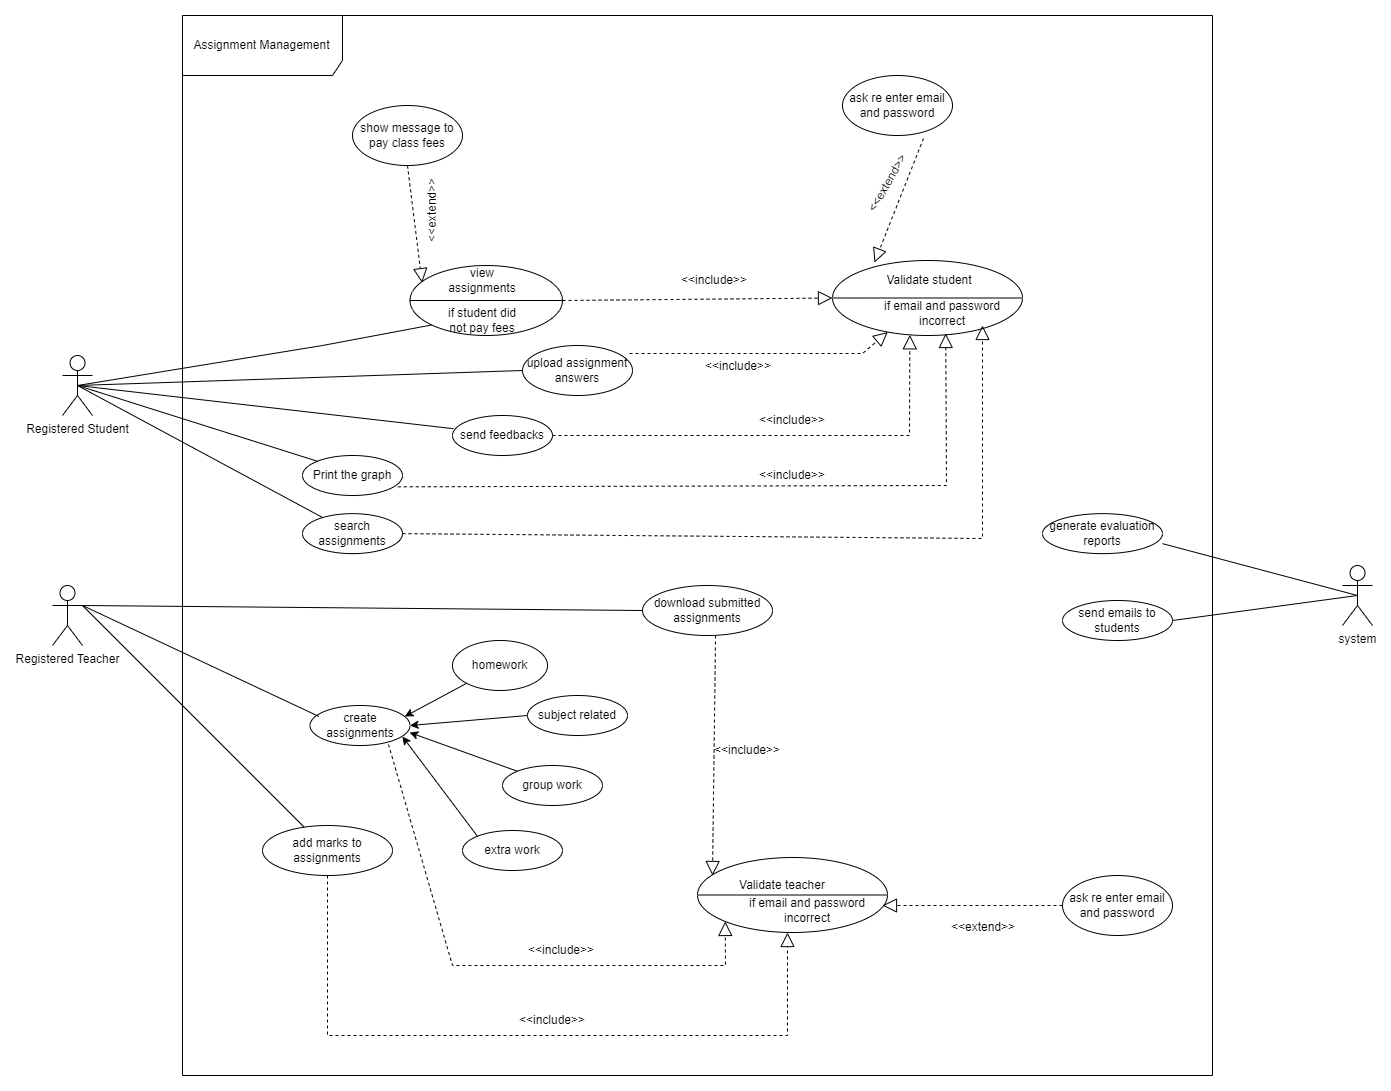

The diagram above was exported from draw.io. Its source (the exported page's mxGraphModel, read from the mxfile embedded in the PNG):
<mxGraphModel dx="2550" dy="1914" grid="1" gridSize="10" guides="1" tooltips="1" connect="1" arrows="1" fold="1" page="1" pageScale="1" pageWidth="827" pageHeight="1169" math="0" shadow="0">
  <root>
    <mxCell id="0" />
    <mxCell id="1" parent="0" />
    <mxCell id="T84lZiHAEy41EX1H6k9u-1" value="Registered Student" style="shape=umlActor;verticalLabelPosition=bottom;verticalAlign=top;html=1;outlineConnect=0;" parent="1" vertex="1">
      <mxGeometry x="-110" y="140" width="30" height="60" as="geometry" />
    </mxCell>
    <mxCell id="T84lZiHAEy41EX1H6k9u-5" value="Registered Teacher" style="shape=umlActor;verticalLabelPosition=bottom;verticalAlign=top;html=1;" parent="1" vertex="1">
      <mxGeometry x="-120" y="370" width="30" height="60" as="geometry" />
    </mxCell>
    <mxCell id="T84lZiHAEy41EX1H6k9u-9" value="create assignments" style="ellipse;whiteSpace=wrap;html=1;align=center;" parent="1" vertex="1">
      <mxGeometry x="137.5" y="490" width="100" height="40" as="geometry" />
    </mxCell>
    <mxCell id="T84lZiHAEy41EX1H6k9u-13" value="download submitted assignments" style="ellipse;whiteSpace=wrap;html=1;align=center;" parent="1" vertex="1">
      <mxGeometry x="470" y="370" width="130" height="50" as="geometry" />
    </mxCell>
    <mxCell id="T84lZiHAEy41EX1H6k9u-16" value="add marks to assignments" style="ellipse;whiteSpace=wrap;html=1;align=center;" parent="1" vertex="1">
      <mxGeometry x="90" y="610" width="130" height="50" as="geometry" />
    </mxCell>
    <mxCell id="T84lZiHAEy41EX1H6k9u-17" value="" style="endArrow=none;html=1;rounded=0;exitX=1;exitY=0.3333333333333333;exitDx=0;exitDy=0;exitPerimeter=0;entryX=0.09;entryY=0.275;entryDx=0;entryDy=0;entryPerimeter=0;" parent="1" source="T84lZiHAEy41EX1H6k9u-5" target="T84lZiHAEy41EX1H6k9u-9" edge="1">
      <mxGeometry width="50" height="50" relative="1" as="geometry">
        <mxPoint x="220" y="460" as="sourcePoint" />
        <mxPoint x="220" y="540" as="targetPoint" />
      </mxGeometry>
    </mxCell>
    <mxCell id="T84lZiHAEy41EX1H6k9u-18" value="" style="endArrow=none;html=1;rounded=0;exitX=1;exitY=0.3333333333333333;exitDx=0;exitDy=0;exitPerimeter=0;" parent="1" source="T84lZiHAEy41EX1H6k9u-5" target="T84lZiHAEy41EX1H6k9u-16" edge="1">
      <mxGeometry width="50" height="50" relative="1" as="geometry">
        <mxPoint x="80" y="410" as="sourcePoint" />
        <mxPoint x="280" y="430" as="targetPoint" />
      </mxGeometry>
    </mxCell>
    <mxCell id="T84lZiHAEy41EX1H6k9u-20" value="upload assignment answers" style="ellipse;whiteSpace=wrap;html=1;align=center;" parent="1" vertex="1">
      <mxGeometry x="350" y="130" width="110" height="50" as="geometry" />
    </mxCell>
    <mxCell id="T84lZiHAEy41EX1H6k9u-21" value="" style="endArrow=none;html=1;rounded=0;entryX=0;entryY=1;entryDx=0;entryDy=0;exitX=0.5;exitY=0.5;exitDx=0;exitDy=0;exitPerimeter=0;" parent="1" source="T84lZiHAEy41EX1H6k9u-1" target="T84lZiHAEy41EX1H6k9u-50" edge="1">
      <mxGeometry width="50" height="50" relative="1" as="geometry">
        <mxPoint x="140" y="220" as="sourcePoint" />
        <mxPoint x="256.1091270347399" y="129.74873734152925" as="targetPoint" />
        <Array as="points">
          <mxPoint x="150" y="130" />
        </Array>
      </mxGeometry>
    </mxCell>
    <mxCell id="T84lZiHAEy41EX1H6k9u-22" value="" style="endArrow=none;html=1;rounded=0;entryX=0;entryY=0.5;entryDx=0;entryDy=0;exitX=0.5;exitY=0.5;exitDx=0;exitDy=0;exitPerimeter=0;" parent="1" source="T84lZiHAEy41EX1H6k9u-1" target="T84lZiHAEy41EX1H6k9u-20" edge="1">
      <mxGeometry width="50" height="50" relative="1" as="geometry">
        <mxPoint y="161" as="sourcePoint" />
        <mxPoint x="270" y="130" as="targetPoint" />
      </mxGeometry>
    </mxCell>
    <mxCell id="T84lZiHAEy41EX1H6k9u-23" value="" style="endArrow=none;html=1;rounded=0;exitX=1;exitY=0.3333333333333333;exitDx=0;exitDy=0;exitPerimeter=0;entryX=0;entryY=0.5;entryDx=0;entryDy=0;" parent="1" target="T84lZiHAEy41EX1H6k9u-13" edge="1" source="T84lZiHAEy41EX1H6k9u-5">
      <mxGeometry width="50" height="50" relative="1" as="geometry">
        <mxPoint x="97.5" y="430" as="sourcePoint" />
        <mxPoint x="20" y="383.88888888888914" as="targetPoint" />
        <Array as="points" />
      </mxGeometry>
    </mxCell>
    <mxCell id="T84lZiHAEy41EX1H6k9u-24" value="system" style="shape=umlActor;verticalLabelPosition=bottom;verticalAlign=top;html=1;outlineConnect=0;" parent="1" vertex="1">
      <mxGeometry x="1170" y="350" width="30" height="60" as="geometry" />
    </mxCell>
    <mxCell id="T84lZiHAEy41EX1H6k9u-25" value="generate evaluation reports" style="ellipse;whiteSpace=wrap;html=1;align=center;" parent="1" vertex="1">
      <mxGeometry x="870" y="298.14" width="120" height="40" as="geometry" />
    </mxCell>
    <mxCell id="T84lZiHAEy41EX1H6k9u-26" value="" style="endArrow=none;html=1;rounded=0;entryX=0.5;entryY=0.5;entryDx=0;entryDy=0;entryPerimeter=0;exitX=1;exitY=0.75;exitDx=0;exitDy=0;exitPerimeter=0;" parent="1" source="T84lZiHAEy41EX1H6k9u-25" target="T84lZiHAEy41EX1H6k9u-24" edge="1">
      <mxGeometry width="50" height="50" relative="1" as="geometry">
        <mxPoint x="848.3033502411993" y="310.00398076099634" as="sourcePoint" />
        <mxPoint x="710" y="198.14" as="targetPoint" />
      </mxGeometry>
    </mxCell>
    <mxCell id="T84lZiHAEy41EX1H6k9u-27" value="send emails to students" style="ellipse;whiteSpace=wrap;html=1;align=center;" parent="1" vertex="1">
      <mxGeometry x="890" y="385" width="110" height="40" as="geometry" />
    </mxCell>
    <mxCell id="T84lZiHAEy41EX1H6k9u-28" value="" style="endArrow=none;html=1;rounded=0;entryX=0.5;entryY=0.5;entryDx=0;entryDy=0;entryPerimeter=0;exitX=1;exitY=0.5;exitDx=0;exitDy=0;" parent="1" source="T84lZiHAEy41EX1H6k9u-27" target="T84lZiHAEy41EX1H6k9u-24" edge="1">
      <mxGeometry width="50" height="50" relative="1" as="geometry">
        <mxPoint x="750" y="368.14" as="sourcePoint" />
        <mxPoint x="690" y="388.14" as="targetPoint" />
      </mxGeometry>
    </mxCell>
    <mxCell id="T84lZiHAEy41EX1H6k9u-30" value="extra work" style="ellipse;whiteSpace=wrap;html=1;align=center;" parent="1" vertex="1">
      <mxGeometry x="290" y="615" width="100" height="40" as="geometry" />
    </mxCell>
    <mxCell id="T84lZiHAEy41EX1H6k9u-31" value="homework" style="ellipse;whiteSpace=wrap;html=1;align=center;" parent="1" vertex="1">
      <mxGeometry x="280" y="425" width="95" height="50" as="geometry" />
    </mxCell>
    <mxCell id="T84lZiHAEy41EX1H6k9u-32" value="subject related" style="ellipse;whiteSpace=wrap;html=1;align=center;" parent="1" vertex="1">
      <mxGeometry x="355" y="480" width="100" height="40" as="geometry" />
    </mxCell>
    <mxCell id="T84lZiHAEy41EX1H6k9u-33" value="group work" style="ellipse;whiteSpace=wrap;html=1;align=center;" parent="1" vertex="1">
      <mxGeometry x="330" y="550" width="100" height="40" as="geometry" />
    </mxCell>
    <mxCell id="T84lZiHAEy41EX1H6k9u-34" value="" style="endArrow=classic;html=1;rounded=0;exitX=0;exitY=1;exitDx=0;exitDy=0;entryX=0.948;entryY=0.275;entryDx=0;entryDy=0;entryPerimeter=0;" parent="1" source="T84lZiHAEy41EX1H6k9u-31" target="T84lZiHAEy41EX1H6k9u-9" edge="1">
      <mxGeometry width="50" height="50" relative="1" as="geometry">
        <mxPoint x="370" y="270" as="sourcePoint" />
        <mxPoint x="420" y="220" as="targetPoint" />
      </mxGeometry>
    </mxCell>
    <mxCell id="T84lZiHAEy41EX1H6k9u-37" value="" style="endArrow=classic;html=1;rounded=0;exitX=0;exitY=0.5;exitDx=0;exitDy=0;entryX=1;entryY=0.5;entryDx=0;entryDy=0;" parent="1" source="T84lZiHAEy41EX1H6k9u-32" target="T84lZiHAEy41EX1H6k9u-9" edge="1">
      <mxGeometry width="50" height="50" relative="1" as="geometry">
        <mxPoint x="428" y="289" as="sourcePoint" />
        <mxPoint x="365" y="331" as="targetPoint" />
      </mxGeometry>
    </mxCell>
    <mxCell id="T84lZiHAEy41EX1H6k9u-38" value="" style="endArrow=classic;html=1;rounded=0;exitX=0;exitY=0;exitDx=0;exitDy=0;entryX=0.996;entryY=0.675;entryDx=0;entryDy=0;entryPerimeter=0;" parent="1" source="T84lZiHAEy41EX1H6k9u-33" target="T84lZiHAEy41EX1H6k9u-9" edge="1">
      <mxGeometry width="50" height="50" relative="1" as="geometry">
        <mxPoint x="438" y="299" as="sourcePoint" />
        <mxPoint x="360" y="330" as="targetPoint" />
      </mxGeometry>
    </mxCell>
    <mxCell id="T84lZiHAEy41EX1H6k9u-39" value="" style="endArrow=classic;html=1;rounded=0;exitX=0;exitY=0;exitDx=0;exitDy=0;entryX=0.924;entryY=0.775;entryDx=0;entryDy=0;entryPerimeter=0;" parent="1" source="T84lZiHAEy41EX1H6k9u-30" target="T84lZiHAEy41EX1H6k9u-9" edge="1">
      <mxGeometry width="50" height="50" relative="1" as="geometry">
        <mxPoint x="471" y="380" as="sourcePoint" />
        <mxPoint x="370" y="351" as="targetPoint" />
      </mxGeometry>
    </mxCell>
    <mxCell id="T84lZiHAEy41EX1H6k9u-41" value="show message to pay class fees" style="ellipse;whiteSpace=wrap;html=1;align=center;" parent="1" vertex="1">
      <mxGeometry x="180" y="-110" width="110" height="60" as="geometry" />
    </mxCell>
    <mxCell id="T84lZiHAEy41EX1H6k9u-50" value="" style="shape=lineEllipse;perimeter=ellipsePerimeter;whiteSpace=wrap;html=1;backgroundOutline=1;" parent="1" vertex="1">
      <mxGeometry x="237.5" y="50" width="152.5" height="70" as="geometry" />
    </mxCell>
    <mxCell id="T84lZiHAEy41EX1H6k9u-51" value="view assignments" style="text;html=1;strokeColor=none;fillColor=none;align=center;verticalAlign=middle;whiteSpace=wrap;rounded=0;" parent="1" vertex="1">
      <mxGeometry x="265" y="50" width="90" height="30" as="geometry" />
    </mxCell>
    <mxCell id="T84lZiHAEy41EX1H6k9u-56" value="if student did not pay fees" style="text;html=1;strokeColor=none;fillColor=none;align=center;verticalAlign=middle;whiteSpace=wrap;rounded=0;" parent="1" vertex="1">
      <mxGeometry x="270" y="90" width="80" height="30" as="geometry" />
    </mxCell>
    <mxCell id="T84lZiHAEy41EX1H6k9u-58" value="" style="endArrow=block;dashed=1;endFill=0;endSize=12;html=1;rounded=0;exitX=0.5;exitY=1;exitDx=0;exitDy=0;entryX=0.079;entryY=0.245;entryDx=0;entryDy=0;entryPerimeter=0;" parent="1" source="T84lZiHAEy41EX1H6k9u-41" target="T84lZiHAEy41EX1H6k9u-50" edge="1">
      <mxGeometry width="160" relative="1" as="geometry">
        <mxPoint x="400" y="110" as="sourcePoint" />
        <mxPoint x="447" y="20" as="targetPoint" />
      </mxGeometry>
    </mxCell>
    <mxCell id="T84lZiHAEy41EX1H6k9u-62" value="&amp;lt;&amp;lt;extend&amp;gt;&amp;gt;" style="text;html=1;strokeColor=none;fillColor=none;align=center;verticalAlign=middle;whiteSpace=wrap;rounded=0;rotation=-90;" parent="1" vertex="1">
      <mxGeometry x="230" y="-20" width="60" height="30" as="geometry" />
    </mxCell>
    <mxCell id="T84lZiHAEy41EX1H6k9u-63" value="send feedbacks" style="ellipse;whiteSpace=wrap;html=1;align=center;" parent="1" vertex="1">
      <mxGeometry x="280" y="200" width="100" height="40" as="geometry" />
    </mxCell>
    <mxCell id="T84lZiHAEy41EX1H6k9u-64" value="" style="endArrow=none;html=1;rounded=0;exitX=0.5;exitY=0.5;exitDx=0;exitDy=0;exitPerimeter=0;entryX=0.01;entryY=0.33;entryDx=0;entryDy=0;entryPerimeter=0;" parent="1" source="T84lZiHAEy41EX1H6k9u-1" target="T84lZiHAEy41EX1H6k9u-63" edge="1">
      <mxGeometry width="50" height="50" relative="1" as="geometry">
        <mxPoint x="200" y="240" as="sourcePoint" />
        <mxPoint x="250" y="190" as="targetPoint" />
      </mxGeometry>
    </mxCell>
    <mxCell id="Q_7dmDdlui2GLRAcf-Gh-1" value="" style="shape=lineEllipse;perimeter=ellipsePerimeter;whiteSpace=wrap;html=1;backgroundOutline=1;" vertex="1" parent="1">
      <mxGeometry x="660" y="45" width="190" height="75" as="geometry" />
    </mxCell>
    <mxCell id="Q_7dmDdlui2GLRAcf-Gh-2" value="Validate student" style="text;html=1;strokeColor=none;fillColor=none;align=center;verticalAlign=middle;whiteSpace=wrap;rounded=0;" vertex="1" parent="1">
      <mxGeometry x="707" y="55" width="100" height="20" as="geometry" />
    </mxCell>
    <mxCell id="Q_7dmDdlui2GLRAcf-Gh-3" value="if email and password incorrect" style="text;html=1;strokeColor=none;fillColor=none;align=center;verticalAlign=middle;whiteSpace=wrap;rounded=0;" vertex="1" parent="1">
      <mxGeometry x="710" y="90" width="120" height="15" as="geometry" />
    </mxCell>
    <mxCell id="Q_7dmDdlui2GLRAcf-Gh-4" value="ask re enter email and password" style="ellipse;whiteSpace=wrap;html=1;align=center;" vertex="1" parent="1">
      <mxGeometry x="670" y="-140" width="110" height="60" as="geometry" />
    </mxCell>
    <mxCell id="Q_7dmDdlui2GLRAcf-Gh-5" value="" style="endArrow=block;dashed=1;endFill=0;endSize=12;html=1;rounded=0;exitX=0.736;exitY=1.05;exitDx=0;exitDy=0;entryX=0.221;entryY=0.027;entryDx=0;entryDy=0;exitPerimeter=0;entryPerimeter=0;" edge="1" parent="1" source="Q_7dmDdlui2GLRAcf-Gh-4" target="Q_7dmDdlui2GLRAcf-Gh-1">
      <mxGeometry width="160" relative="1" as="geometry">
        <mxPoint x="936" y="-50" as="sourcePoint" />
        <mxPoint x="740" y="-26" as="targetPoint" />
      </mxGeometry>
    </mxCell>
    <mxCell id="Q_7dmDdlui2GLRAcf-Gh-6" value="&amp;lt;&amp;lt;extend&amp;gt;&amp;gt;" style="text;html=1;strokeColor=none;fillColor=none;align=center;verticalAlign=middle;whiteSpace=wrap;rounded=0;rotation=-60;" vertex="1" parent="1">
      <mxGeometry x="680" y="-50" width="70" height="35.47" as="geometry" />
    </mxCell>
    <mxCell id="Q_7dmDdlui2GLRAcf-Gh-10" value="" style="endArrow=block;dashed=1;endFill=0;endSize=12;html=1;rounded=0;exitX=0.973;exitY=0.16;exitDx=0;exitDy=0;exitPerimeter=0;" edge="1" parent="1" source="T84lZiHAEy41EX1H6k9u-20" target="Q_7dmDdlui2GLRAcf-Gh-1">
      <mxGeometry width="160" relative="1" as="geometry">
        <mxPoint x="610" y="50" as="sourcePoint" />
        <mxPoint x="651" y="164" as="targetPoint" />
        <Array as="points">
          <mxPoint x="690" y="138" />
        </Array>
      </mxGeometry>
    </mxCell>
    <mxCell id="Q_7dmDdlui2GLRAcf-Gh-11" value="" style="endArrow=block;dashed=1;endFill=0;endSize=12;html=1;rounded=0;exitX=1;exitY=0.5;exitDx=0;exitDy=0;entryX=0;entryY=0.5;entryDx=0;entryDy=0;" edge="1" parent="1" source="T84lZiHAEy41EX1H6k9u-50" target="Q_7dmDdlui2GLRAcf-Gh-1">
      <mxGeometry width="160" relative="1" as="geometry">
        <mxPoint x="467" y="148" as="sourcePoint" />
        <mxPoint x="680" y="70" as="targetPoint" />
      </mxGeometry>
    </mxCell>
    <mxCell id="Q_7dmDdlui2GLRAcf-Gh-12" value="&amp;lt;&amp;lt;include&amp;gt;&amp;gt;" style="text;html=1;strokeColor=none;fillColor=none;align=center;verticalAlign=middle;whiteSpace=wrap;rounded=0;rotation=0;" vertex="1" parent="1">
      <mxGeometry x="590" y="190" width="60" height="30" as="geometry" />
    </mxCell>
    <mxCell id="Q_7dmDdlui2GLRAcf-Gh-13" value="&amp;lt;&amp;lt;include&amp;gt;&amp;gt;" style="text;html=1;strokeColor=none;fillColor=none;align=center;verticalAlign=middle;whiteSpace=wrap;rounded=0;rotation=0;" vertex="1" parent="1">
      <mxGeometry x="512" y="50" width="60" height="30" as="geometry" />
    </mxCell>
    <mxCell id="Q_7dmDdlui2GLRAcf-Gh-14" value="" style="endArrow=block;dashed=1;endFill=0;endSize=12;html=1;rounded=0;exitX=1;exitY=0.5;exitDx=0;exitDy=0;entryX=0.407;entryY=0.991;entryDx=0;entryDy=0;entryPerimeter=0;" edge="1" parent="1" source="T84lZiHAEy41EX1H6k9u-63" target="Q_7dmDdlui2GLRAcf-Gh-1">
      <mxGeometry width="160" relative="1" as="geometry">
        <mxPoint x="467" y="148" as="sourcePoint" />
        <mxPoint x="780" y="220" as="targetPoint" />
        <Array as="points">
          <mxPoint x="737" y="220" />
        </Array>
      </mxGeometry>
    </mxCell>
    <mxCell id="Q_7dmDdlui2GLRAcf-Gh-15" value="&amp;lt;&amp;lt;include&amp;gt;&amp;gt;" style="text;html=1;strokeColor=none;fillColor=none;align=center;verticalAlign=middle;whiteSpace=wrap;rounded=0;rotation=0;" vertex="1" parent="1">
      <mxGeometry x="541.46" y="131.12" width="50" height="40" as="geometry" />
    </mxCell>
    <mxCell id="Q_7dmDdlui2GLRAcf-Gh-19" value="" style="shape=lineEllipse;perimeter=ellipsePerimeter;whiteSpace=wrap;html=1;backgroundOutline=1;" vertex="1" parent="1">
      <mxGeometry x="525" y="642" width="190" height="75" as="geometry" />
    </mxCell>
    <mxCell id="Q_7dmDdlui2GLRAcf-Gh-20" value="Validate teacher" style="text;html=1;strokeColor=none;fillColor=none;align=center;verticalAlign=middle;whiteSpace=wrap;rounded=0;" vertex="1" parent="1">
      <mxGeometry x="560" y="660" width="100" height="20" as="geometry" />
    </mxCell>
    <mxCell id="Q_7dmDdlui2GLRAcf-Gh-21" value="if email and password incorrect" style="text;html=1;strokeColor=none;fillColor=none;align=center;verticalAlign=middle;whiteSpace=wrap;rounded=0;" vertex="1" parent="1">
      <mxGeometry x="575" y="687" width="120" height="15" as="geometry" />
    </mxCell>
    <mxCell id="Q_7dmDdlui2GLRAcf-Gh-22" value="" style="endArrow=block;dashed=1;endFill=0;endSize=12;html=1;rounded=0;exitX=0;exitY=0.5;exitDx=0;exitDy=0;" edge="1" parent="1" source="Q_7dmDdlui2GLRAcf-Gh-24">
      <mxGeometry width="160" relative="1" as="geometry">
        <mxPoint x="616" y="520" as="sourcePoint" />
        <mxPoint x="710" y="690" as="targetPoint" />
      </mxGeometry>
    </mxCell>
    <mxCell id="Q_7dmDdlui2GLRAcf-Gh-23" value="&amp;lt;&amp;lt;extend&amp;gt;&amp;gt;" style="text;html=1;strokeColor=none;fillColor=none;align=center;verticalAlign=middle;whiteSpace=wrap;rounded=0;rotation=0;" vertex="1" parent="1">
      <mxGeometry x="776.29" y="687" width="70" height="50" as="geometry" />
    </mxCell>
    <mxCell id="Q_7dmDdlui2GLRAcf-Gh-24" value="ask re enter email and password" style="ellipse;whiteSpace=wrap;html=1;align=center;" vertex="1" parent="1">
      <mxGeometry x="890" y="660" width="110" height="60" as="geometry" />
    </mxCell>
    <mxCell id="Q_7dmDdlui2GLRAcf-Gh-25" value="" style="endArrow=block;dashed=1;endFill=0;endSize=12;html=1;rounded=0;exitX=0.5;exitY=1;exitDx=0;exitDy=0;entryX=0.547;entryY=1.067;entryDx=0;entryDy=0;entryPerimeter=0;" edge="1" parent="1" source="T84lZiHAEy41EX1H6k9u-16">
      <mxGeometry width="160" relative="1" as="geometry">
        <mxPoint x="231" y="812" as="sourcePoint" />
        <mxPoint x="615" y="717" as="targetPoint" />
        <Array as="points">
          <mxPoint x="155" y="820" />
          <mxPoint x="270" y="820" />
          <mxPoint x="615" y="820" />
        </Array>
      </mxGeometry>
    </mxCell>
    <mxCell id="Q_7dmDdlui2GLRAcf-Gh-26" value="" style="endArrow=block;dashed=1;endFill=0;endSize=12;html=1;rounded=0;exitX=0.562;exitY=1;exitDx=0;exitDy=0;exitPerimeter=0;" edge="1" parent="1" source="T84lZiHAEy41EX1H6k9u-13">
      <mxGeometry width="160" relative="1" as="geometry">
        <mxPoint x="320" y="570" as="sourcePoint" />
        <mxPoint x="540" y="660" as="targetPoint" />
        <Array as="points" />
      </mxGeometry>
    </mxCell>
    <mxCell id="Q_7dmDdlui2GLRAcf-Gh-27" value="" style="endArrow=block;dashed=1;endFill=0;endSize=12;html=1;rounded=0;exitX=0.785;exitY=0.975;exitDx=0;exitDy=0;entryX=0;entryY=1;entryDx=0;entryDy=0;exitPerimeter=0;" edge="1" parent="1" source="T84lZiHAEy41EX1H6k9u-9" target="Q_7dmDdlui2GLRAcf-Gh-19">
      <mxGeometry width="160" relative="1" as="geometry">
        <mxPoint x="165" y="662" as="sourcePoint" />
        <mxPoint x="625" y="727" as="targetPoint" />
        <Array as="points">
          <mxPoint x="280" y="750" />
          <mxPoint x="340" y="750" />
          <mxPoint x="450" y="750" />
          <mxPoint x="553" y="750" />
        </Array>
      </mxGeometry>
    </mxCell>
    <mxCell id="Q_7dmDdlui2GLRAcf-Gh-29" value="Print the graph" style="ellipse;whiteSpace=wrap;html=1;align=center;" vertex="1" parent="1">
      <mxGeometry x="130" y="240" width="100" height="40" as="geometry" />
    </mxCell>
    <mxCell id="Q_7dmDdlui2GLRAcf-Gh-30" value="" style="endArrow=none;html=1;rounded=0;exitX=0.5;exitY=0.5;exitDx=0;exitDy=0;exitPerimeter=0;entryX=0;entryY=0;entryDx=0;entryDy=0;" edge="1" parent="1" source="T84lZiHAEy41EX1H6k9u-1" target="Q_7dmDdlui2GLRAcf-Gh-29">
      <mxGeometry width="50" height="50" relative="1" as="geometry">
        <mxPoint x="-5" y="170" as="sourcePoint" />
        <mxPoint x="291" y="223" as="targetPoint" />
      </mxGeometry>
    </mxCell>
    <mxCell id="Q_7dmDdlui2GLRAcf-Gh-31" value="" style="endArrow=block;dashed=1;endFill=0;endSize=12;html=1;rounded=0;exitX=0.953;exitY=0.783;exitDx=0;exitDy=0;entryX=0.596;entryY=0.973;entryDx=0;entryDy=0;entryPerimeter=0;exitPerimeter=0;" edge="1" parent="1" source="Q_7dmDdlui2GLRAcf-Gh-29" target="Q_7dmDdlui2GLRAcf-Gh-1">
      <mxGeometry width="160" relative="1" as="geometry">
        <mxPoint x="390" y="230" as="sourcePoint" />
        <mxPoint x="774" y="135" as="targetPoint" />
        <Array as="points">
          <mxPoint x="774" y="270" />
        </Array>
      </mxGeometry>
    </mxCell>
    <mxCell id="Q_7dmDdlui2GLRAcf-Gh-34" value="&amp;lt;&amp;lt;include&amp;gt;&amp;gt;" style="text;html=1;strokeColor=none;fillColor=none;align=center;verticalAlign=middle;whiteSpace=wrap;rounded=0;rotation=0;" vertex="1" parent="1">
      <mxGeometry x="590" y="245" width="60" height="30" as="geometry" />
    </mxCell>
    <mxCell id="Q_7dmDdlui2GLRAcf-Gh-40" value="Assignment Management" style="shape=umlFrame;whiteSpace=wrap;html=1;pointerEvents=0;width=160;height=60;" vertex="1" parent="1">
      <mxGeometry x="10" y="-200" width="1030" height="1060" as="geometry" />
    </mxCell>
    <mxCell id="Q_7dmDdlui2GLRAcf-Gh-44" value="&amp;lt;&amp;lt;include&amp;gt;&amp;gt;" style="text;html=1;strokeColor=none;fillColor=none;align=center;verticalAlign=middle;whiteSpace=wrap;rounded=0;rotation=0;" vertex="1" parent="1">
      <mxGeometry x="364" y="720" width="50" height="30" as="geometry" />
    </mxCell>
    <mxCell id="Q_7dmDdlui2GLRAcf-Gh-45" value="&amp;lt;&amp;lt;include&amp;gt;&amp;gt;" style="text;html=1;strokeColor=none;fillColor=none;align=center;verticalAlign=middle;whiteSpace=wrap;rounded=0;rotation=0;" vertex="1" parent="1">
      <mxGeometry x="550" y="520" width="50" height="30" as="geometry" />
    </mxCell>
    <mxCell id="Q_7dmDdlui2GLRAcf-Gh-46" value="&amp;lt;&amp;lt;include&amp;gt;&amp;gt;" style="text;html=1;strokeColor=none;fillColor=none;align=center;verticalAlign=middle;whiteSpace=wrap;rounded=0;rotation=0;" vertex="1" parent="1">
      <mxGeometry x="355" y="790" width="50" height="30" as="geometry" />
    </mxCell>
    <mxCell id="Q_7dmDdlui2GLRAcf-Gh-48" value="search assignments" style="ellipse;whiteSpace=wrap;html=1;align=center;" vertex="1" parent="1">
      <mxGeometry x="130" y="298.14" width="100" height="40" as="geometry" />
    </mxCell>
    <mxCell id="Q_7dmDdlui2GLRAcf-Gh-50" value="" style="endArrow=none;html=1;rounded=0;exitX=0.5;exitY=0.5;exitDx=0;exitDy=0;exitPerimeter=0;" edge="1" parent="1" source="T84lZiHAEy41EX1H6k9u-1" target="Q_7dmDdlui2GLRAcf-Gh-48">
      <mxGeometry relative="1" as="geometry">
        <mxPoint x="40" y="300" as="sourcePoint" />
        <mxPoint x="200" y="300" as="targetPoint" />
      </mxGeometry>
    </mxCell>
    <mxCell id="Q_7dmDdlui2GLRAcf-Gh-51" value="" style="endArrow=block;dashed=1;endFill=0;endSize=12;html=1;rounded=0;exitX=1;exitY=0.5;exitDx=0;exitDy=0;" edge="1" parent="1" source="Q_7dmDdlui2GLRAcf-Gh-48">
      <mxGeometry width="160" relative="1" as="geometry">
        <mxPoint x="230" y="324.12" as="sourcePoint" />
        <mxPoint x="810" y="110" as="targetPoint" />
        <Array as="points">
          <mxPoint x="810" y="323" />
        </Array>
      </mxGeometry>
    </mxCell>
  </root>
</mxGraphModel>